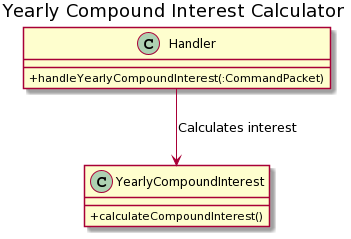

The diagram above was rendered by PlantUML. Its source (embedded in the PNG):
@startuml
title Yearly Compound Interest Calculator
skinparam classAttributeIconSize 0
class Handler {
 +handleYearlyCompoundInterest(:CommandPacket)
}

class YearlyCompoundInterest {
 +calculateCompoundInterest()
}

Handler --> YearlyCompoundInterest : Calculates interest
@enduml